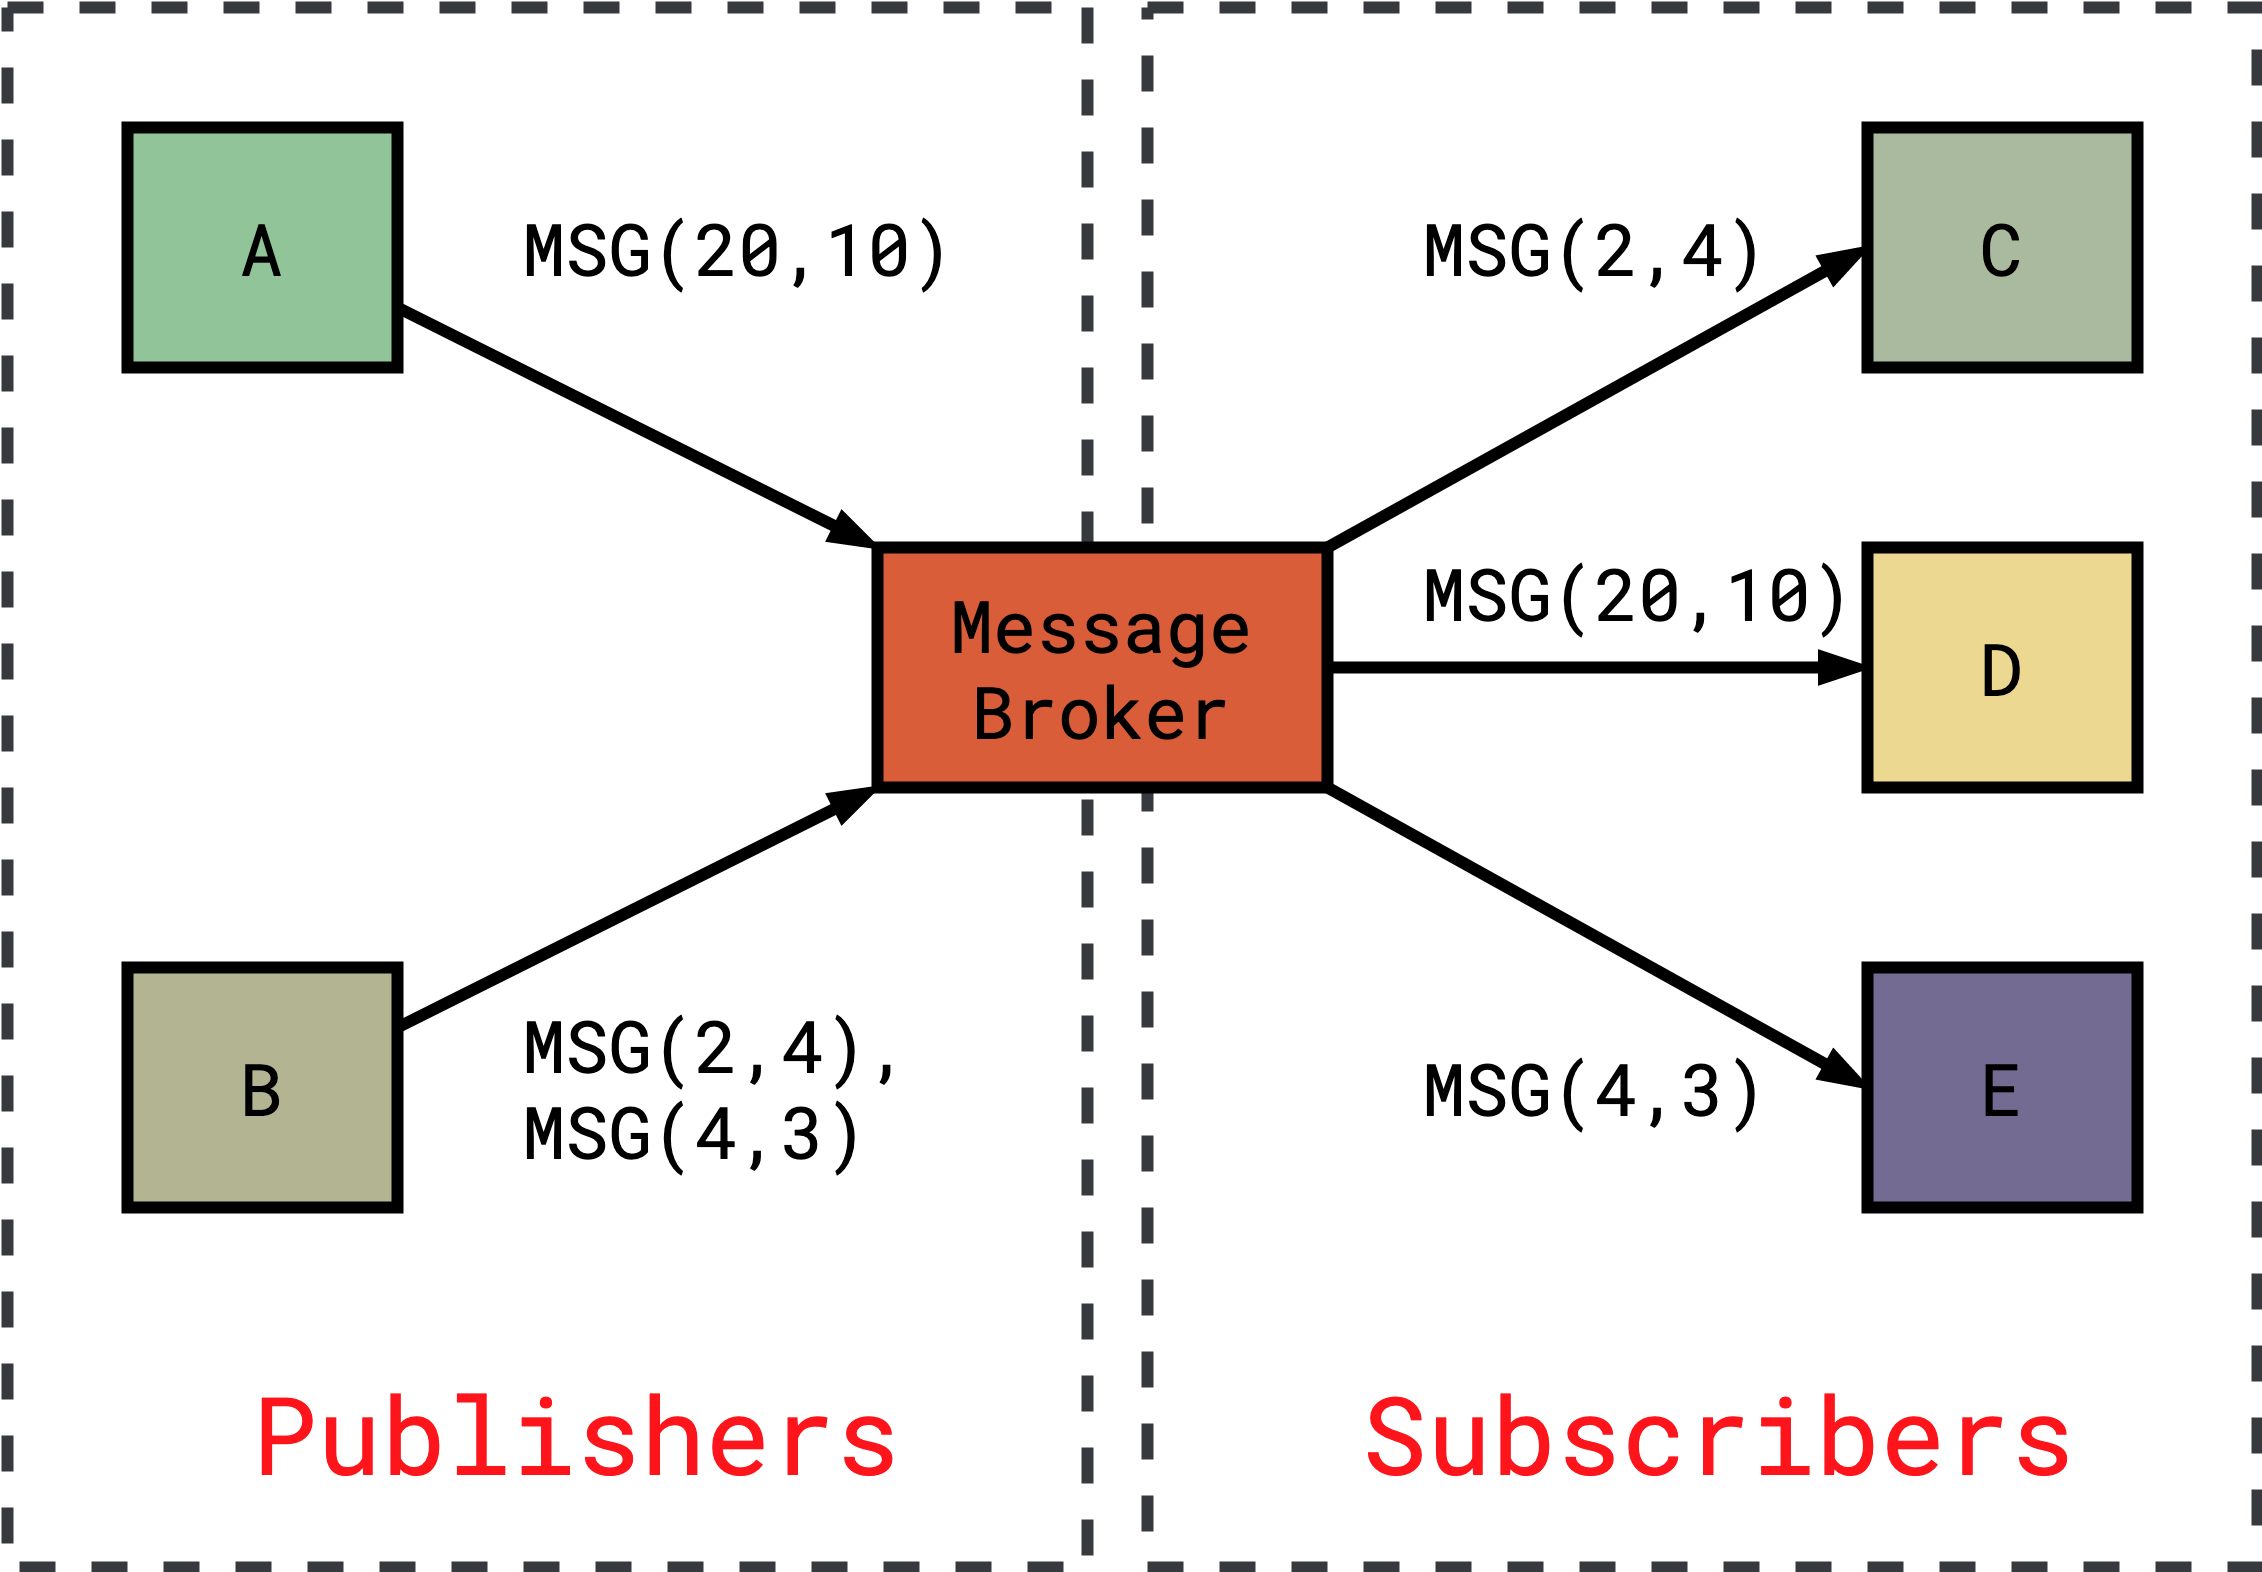

The diagram above was exported from draw.io. Its source (the exported page's mxGraphModel, read from the mxfile embedded in the PNG):
<mxGraphModel dx="1374" dy="769" grid="1" gridSize="10" guides="1" tooltips="1" connect="1" arrows="1" fold="1" page="1" pageScale="1" pageWidth="3300" pageHeight="4681" math="0" shadow="0">
  <root>
    <mxCell id="0" />
    <mxCell id="1" parent="0" />
    <mxCell id="GaubadHnxMFdYq72KqTq-32" value="" style="rounded=0;whiteSpace=wrap;html=1;strokeColor=#36393d;strokeWidth=4;fontFamily=Roboto Mono;fontSource=https%3A%2F%2Ffonts.googleapis.com%2Fcss%3Ffamily%3DRoboto%2BMono;fontSize=36;fillColor=none;dashed=1;" vertex="1" parent="1">
      <mxGeometry x="770" y="200" width="370" height="520" as="geometry" />
    </mxCell>
    <mxCell id="GaubadHnxMFdYq72KqTq-31" value="" style="rounded=0;whiteSpace=wrap;html=1;strokeColor=#36393d;strokeWidth=4;fontFamily=Roboto Mono;fontSource=https%3A%2F%2Ffonts.googleapis.com%2Fcss%3Ffamily%3DRoboto%2BMono;fontSize=36;fillColor=none;dashed=1;" vertex="1" parent="1">
      <mxGeometry x="390" y="200" width="360" height="520" as="geometry" />
    </mxCell>
    <mxCell id="GaubadHnxMFdYq72KqTq-18" style="edgeStyle=none;rounded=0;orthogonalLoop=1;jettySize=auto;html=1;exitX=1;exitY=0;exitDx=0;exitDy=0;entryX=0;entryY=0.5;entryDx=0;entryDy=0;strokeWidth=4;fontFamily=Roboto Mono;fontSource=https%3A%2F%2Ffonts.googleapis.com%2Fcss%3Ffamily%3DRoboto%2BMono;fontSize=24;endArrow=blockThin;endFill=1;" edge="1" parent="1" source="GaubadHnxMFdYq72KqTq-3" target="GaubadHnxMFdYq72KqTq-12">
      <mxGeometry relative="1" as="geometry" />
    </mxCell>
    <mxCell id="GaubadHnxMFdYq72KqTq-19" style="edgeStyle=none;rounded=0;orthogonalLoop=1;jettySize=auto;html=1;exitX=1;exitY=0.5;exitDx=0;exitDy=0;entryX=0;entryY=0.5;entryDx=0;entryDy=0;strokeWidth=4;fontFamily=Roboto Mono;fontSource=https%3A%2F%2Ffonts.googleapis.com%2Fcss%3Ffamily%3DRoboto%2BMono;fontSize=24;endArrow=blockThin;endFill=1;" edge="1" parent="1" source="GaubadHnxMFdYq72KqTq-3" target="GaubadHnxMFdYq72KqTq-11">
      <mxGeometry relative="1" as="geometry" />
    </mxCell>
    <mxCell id="GaubadHnxMFdYq72KqTq-20" style="edgeStyle=none;rounded=0;orthogonalLoop=1;jettySize=auto;html=1;exitX=1;exitY=1;exitDx=0;exitDy=0;entryX=0;entryY=0.5;entryDx=0;entryDy=0;strokeWidth=4;fontFamily=Roboto Mono;fontSource=https%3A%2F%2Ffonts.googleapis.com%2Fcss%3Ffamily%3DRoboto%2BMono;fontSize=24;endArrow=blockThin;endFill=1;" edge="1" parent="1" source="GaubadHnxMFdYq72KqTq-3" target="GaubadHnxMFdYq72KqTq-15">
      <mxGeometry relative="1" as="geometry" />
    </mxCell>
    <mxCell id="GaubadHnxMFdYq72KqTq-3" value="&lt;div&gt;Message&lt;/div&gt;&lt;div&gt;Broker&lt;br&gt;&lt;/div&gt;" style="rounded=0;whiteSpace=wrap;html=1;strokeWidth=4;fontFamily=Roboto Mono;fontSource=https%3A%2F%2Ffonts.googleapis.com%2Fcss%3Ffamily%3DRoboto%2BMono;fontSize=24;fillColor=#D95D39;" vertex="1" parent="1">
      <mxGeometry x="680" y="380" width="150" height="80" as="geometry" />
    </mxCell>
    <mxCell id="GaubadHnxMFdYq72KqTq-11" value="D" style="rounded=0;whiteSpace=wrap;html=1;strokeWidth=4;fontFamily=Roboto Mono;fontSource=https%3A%2F%2Ffonts.googleapis.com%2Fcss%3Ffamily%3DRoboto%2BMono;fontSize=24;fillColor=#EDD892;" vertex="1" parent="1">
      <mxGeometry x="1010" y="380" width="90" height="80" as="geometry" />
    </mxCell>
    <mxCell id="GaubadHnxMFdYq72KqTq-12" value="C" style="rounded=0;whiteSpace=wrap;html=1;strokeWidth=4;fontFamily=Roboto Mono;fontSource=https%3A%2F%2Ffonts.googleapis.com%2Fcss%3Ffamily%3DRoboto%2BMono;fontSize=24;fillColor=#AABA9E;strokeColor=#000000;" vertex="1" parent="1">
      <mxGeometry x="1010" y="240" width="90" height="80" as="geometry" />
    </mxCell>
    <mxCell id="GaubadHnxMFdYq72KqTq-24" style="edgeStyle=none;rounded=0;orthogonalLoop=1;jettySize=auto;html=1;exitX=1;exitY=0.25;exitDx=0;exitDy=0;strokeWidth=4;fontFamily=Roboto Mono;fontSource=https%3A%2F%2Ffonts.googleapis.com%2Fcss%3Ffamily%3DRoboto%2BMono;fontSize=24;endArrow=blockThin;endFill=1;entryX=0;entryY=1;entryDx=0;entryDy=0;" edge="1" parent="1" source="GaubadHnxMFdYq72KqTq-13" target="GaubadHnxMFdYq72KqTq-3">
      <mxGeometry relative="1" as="geometry">
        <mxPoint x="690" y="470" as="targetPoint" />
      </mxGeometry>
    </mxCell>
    <mxCell id="GaubadHnxMFdYq72KqTq-13" value="B" style="rounded=0;whiteSpace=wrap;html=1;strokeWidth=4;fontFamily=Roboto Mono;fontSource=https%3A%2F%2Ffonts.googleapis.com%2Fcss%3Ffamily%3DRoboto%2BMono;fontSize=24;fillColor=#B3B492;strokeColor=#000000;" vertex="1" parent="1">
      <mxGeometry x="430" y="520" width="90" height="80" as="geometry" />
    </mxCell>
    <mxCell id="GaubadHnxMFdYq72KqTq-23" style="edgeStyle=none;rounded=0;orthogonalLoop=1;jettySize=auto;html=1;exitX=1;exitY=0.75;exitDx=0;exitDy=0;entryX=0;entryY=0;entryDx=0;entryDy=0;strokeWidth=4;fontFamily=Roboto Mono;fontSource=https%3A%2F%2Ffonts.googleapis.com%2Fcss%3Ffamily%3DRoboto%2BMono;fontSize=24;endArrow=blockThin;endFill=1;" edge="1" parent="1" source="GaubadHnxMFdYq72KqTq-14" target="GaubadHnxMFdYq72KqTq-3">
      <mxGeometry relative="1" as="geometry" />
    </mxCell>
    <mxCell id="GaubadHnxMFdYq72KqTq-14" value="A" style="rounded=0;whiteSpace=wrap;html=1;strokeWidth=4;fontFamily=Roboto Mono;fontSource=https%3A%2F%2Ffonts.googleapis.com%2Fcss%3Ffamily%3DRoboto%2BMono;fontSize=24;fillColor=#91C499;strokeColor=#000000;" vertex="1" parent="1">
      <mxGeometry x="430" y="240" width="90" height="80" as="geometry" />
    </mxCell>
    <mxCell id="GaubadHnxMFdYq72KqTq-15" value="E" style="rounded=0;whiteSpace=wrap;html=1;strokeWidth=4;fontFamily=Roboto Mono;fontSource=https%3A%2F%2Ffonts.googleapis.com%2Fcss%3Ffamily%3DRoboto%2BMono;fontSize=24;fillColor=#736B92;" vertex="1" parent="1">
      <mxGeometry x="1010" y="520" width="90" height="80" as="geometry" />
    </mxCell>
    <mxCell id="GaubadHnxMFdYq72KqTq-21" value="MSG(20,10)" style="text;html=1;strokeColor=none;fillColor=none;align=left;verticalAlign=middle;whiteSpace=wrap;rounded=0;fontSize=24;fontFamily=Roboto Mono;" vertex="1" parent="1">
      <mxGeometry x="560" y="265" width="60" height="30" as="geometry" />
    </mxCell>
    <mxCell id="GaubadHnxMFdYq72KqTq-22" value="&lt;div&gt;MSG(2,4),&lt;/div&gt;&lt;div&gt;MSG(4,3)&lt;br&gt;&lt;/div&gt;" style="text;html=1;strokeColor=none;fillColor=none;align=left;verticalAlign=middle;whiteSpace=wrap;rounded=0;fontSize=24;fontFamily=Roboto Mono;" vertex="1" parent="1">
      <mxGeometry x="560" y="545" width="60" height="30" as="geometry" />
    </mxCell>
    <mxCell id="GaubadHnxMFdYq72KqTq-25" value="MSG(20,10)" style="text;html=1;strokeColor=none;fillColor=none;align=left;verticalAlign=middle;whiteSpace=wrap;rounded=0;fontSize=24;fontFamily=Roboto Mono;" vertex="1" parent="1">
      <mxGeometry x="860" y="380" width="60" height="30" as="geometry" />
    </mxCell>
    <mxCell id="GaubadHnxMFdYq72KqTq-26" value="MSG(4,3)" style="text;html=1;strokeColor=none;fillColor=none;align=left;verticalAlign=middle;whiteSpace=wrap;rounded=0;fontSize=24;fontFamily=Roboto Mono;" vertex="1" parent="1">
      <mxGeometry x="860" y="545" width="60" height="30" as="geometry" />
    </mxCell>
    <mxCell id="GaubadHnxMFdYq72KqTq-27" value="MSG(2,4)" style="text;html=1;strokeColor=none;fillColor=none;align=left;verticalAlign=middle;whiteSpace=wrap;rounded=0;fontSize=24;fontFamily=Roboto Mono;" vertex="1" parent="1">
      <mxGeometry x="860" y="265" width="60" height="30" as="geometry" />
    </mxCell>
    <mxCell id="GaubadHnxMFdYq72KqTq-29" value="Subscribers" style="text;html=1;strokeColor=none;fillColor=none;align=left;verticalAlign=middle;whiteSpace=wrap;rounded=0;fontSize=36;fontFamily=Roboto Mono;fontColor=#FD151B;" vertex="1" parent="1">
      <mxGeometry x="840" y="650" width="160" height="50" as="geometry" />
    </mxCell>
    <mxCell id="GaubadHnxMFdYq72KqTq-30" value="Publishers" style="text;html=1;strokeColor=none;fillColor=none;align=left;verticalAlign=middle;whiteSpace=wrap;rounded=0;fontSize=36;fontFamily=Roboto Mono;fontColor=#FD151B;" vertex="1" parent="1">
      <mxGeometry x="470" y="650" width="160" height="50" as="geometry" />
    </mxCell>
  </root>
</mxGraphModel>